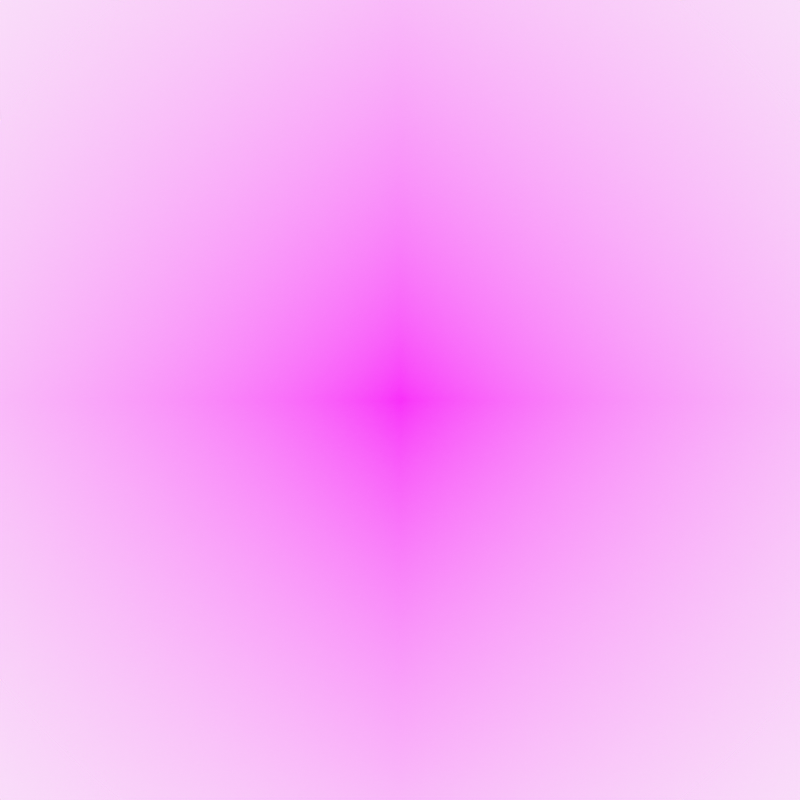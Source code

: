# Source: animation-template.blend  (saved by Blender 2.83.19; exported with 4.5.12 LTS)
import bpy
from mathutils import Matrix  # noqa: F401  (used for matrix-valued properties, if any)

bpy.ops.wm.read_factory_settings(use_empty=True)
scene = bpy.context.scene
scene.name = 'Scene'

# ---- collections
col_collection = bpy.data.collections.new('Collection'); scene.collection.children.link(col_collection)
col_camera = bpy.data.collections.new('Camera'); scene.collection.children.link(col_camera)

# ---- images (referenced by path relative to the original .blend; pixels are not part of the script)
import os
ASSET_DIR = os.environ.get("B2B_ASSET_DIR", "")  # directory of the original .blend (textures are referenced by path, not embedded)
HERE = os.path.dirname(os.path.abspath(__file__))  # packed textures are extracted next to this script under _unpacked/

def load_image(name, relpath, width, height, colorspace="sRGB"):
    """Load a texture the original file referenced (path relative to the .blend, or extracted next to this script)."""
    p = next((c for c in (os.path.join(HERE, relpath), os.path.join(ASSET_DIR, relpath)) if relpath and os.path.exists(c)), "")
    if p:
        img = bpy.data.images.load(p, check_existing=True)
        img.name = name
    else:  # same state as the original file: an image datablock whose file is absent (Cycles renders it pink)
        img = bpy.data.images.new(name, width, height)
        img.source = "FILE"
        img.filepath = "//" + (relpath or name)
    img.colorspace_settings.name = colorspace
    return img
img_map_template_png = load_image('map-template.png', 'map-template.png', 1024, 1024, 'sRGB')

# ---- materials (node trees are filled in below, after node groups)
mat_solid_stroke = bpy.data.materials.new('Solid Stroke')
mat_solid_stroke.use_transparent_shadow = False
mat_squares_stroke = bpy.data.materials.new('Squares Stroke')
mat_squares_stroke.use_transparent_shadow = False
mat_solid_fill = bpy.data.materials.new('Solid Fill')
mat_solid_fill.use_transparent_shadow = False
mat_dots_stroke = bpy.data.materials.new('Dots Stroke')
mat_dots_stroke.use_transparent_shadow = False
mat_map_template = bpy.data.materials.new('map-template')
mat_map_template.surface_render_method = 'BLENDED'
mat_map_template.blend_method = 'BLEND'
mat_map_template.use_transparent_shadow = False

# ---- material node trees
mat_dots_stroke.use_nodes = True; mat_dots_stroke.node_tree.nodes.clear()
_N = mat_dots_stroke.node_tree.nodes; _L = mat_dots_stroke.node_tree.links
n0 = _N.new('ShaderNodeOutputMaterial'); n0.name = 'Material Output'; n0.location = (300, 300)
n1 = _N.new('ShaderNodeBsdfPrincipled'); n1.name = 'Principled BSDF'; n1.location = (10, 300)
n1.distribution = 'GGX'
n1.subsurface_method = 'BURLEY'
n1.inputs[2].default_value = 0.4
n1.inputs[3].default_value = 1.45
n1.inputs[27].default_value = (0.0, 0.0, 0.0, 1.0)
n1.inputs[28].default_value = 1.0
_L.new(n1.outputs[0], n0.inputs[0])
n0.is_active_output = True
mat_map_template.use_nodes = True; mat_map_template.node_tree.nodes.clear()
_N = mat_map_template.node_tree.nodes; _L = mat_map_template.node_tree.links
n0 = _N.new('ShaderNodeOutputMaterial'); n0.name = 'Material Output'; n0.location = (300, 300)
n1 = _N.new('ShaderNodeTexImage'); n1.name = 'Image Texture'; n1.location = (-200, 300)
n1.image = img_map_template_png
n1.extension = 'CLIP'
n2 = _N.new('ShaderNodeBsdfPrincipled'); n2.name = 'Principled BSDF'; n2.location = (0, 300)
n2.distribution = 'GGX'
n2.subsurface_method = 'BURLEY'
n2.inputs[3].default_value = 1.45
n2.inputs[27].default_value = (0.0, 0.0, 0.0, 1.0)
n2.inputs[28].default_value = 1.0
_L.new(n1.outputs[0], n2.inputs[0])
_L.new(n1.outputs[1], n2.inputs[4])
_L.new(n2.outputs[0], n0.inputs[0])
n0.is_active_output = True

# ---- world
world_world = bpy.data.worlds.new('World'); scene.world = world_world
world_world.use_nodes = True; world_world.node_tree.nodes.clear()
_N = world_world.node_tree.nodes; _L = world_world.node_tree.links
n0 = _N.new('ShaderNodeOutputWorld'); n0.name = 'World Output'; n0.location = (300, 300)
n1 = _N.new('ShaderNodeBackground'); n1.name = 'Background'; n1.location = (10, 300)
n1.inputs[0].default_value = (0.9513, 0.9513, 0.9513, 1.0)
_L.new(n1.outputs[0], n0.inputs[0])
n0.is_active_output = True
world_world.color = (0.9513, 0.9513, 0.9513)
world_world.use_sun_shadow = False
world_world.sun_shadow_jitter_overblur = 0.0

# ---- cameras
cam_camera = bpy.data.cameras.new('Camera')
cam_camera.display_size = 2.0

# ---- meshes
me_map_template = bpy.data.meshes.new('map-template')
me_map_template.from_pydata([(-0.5, -0.5, 0.0), (0.5, -0.5, 0.0), (-0.5, 0.5, 0.0), (0.5, 0.5, 0.0)], [], [(0, 1, 3, 2)])
_uv = me_map_template.uv_layers.new(name='UVMap')
_uv.uv.foreach_set('vector', [0.0, 0.0, 1.0, 0.0, 1.0, 1.0, 0.0, 1.0])
me_map_template.materials.append(mat_map_template)
me_map_template.use_remesh_fix_poles = True
me_map_template.use_remesh_preserve_attributes = False
me_map_template.use_mirror_vertex_groups = False
me_map_template.update()

# ---- objects
ob_stroke = bpy.data.objects.new('Stroke', None)
ob_map_template = bpy.data.objects.new('map-template', me_map_template)
ob_camera = bpy.data.objects.new('Camera', cam_camera)

# ---- transforms, parenting, visibility, modifiers, constraints
ob_stroke.location = (0.0, 0.0, 0.0)
ob_stroke.empty_display_size = 0.2
ob_stroke.empty_image_offset = (0.0, 0.0)
ob_stroke.empty_image_side = 'FRONT'
ob_stroke.use_grease_pencil_lights = True
ob_stroke.lineart.crease_threshold = 0.0
ob_map_template.location = (0.0, 0.0, 0.0)
ob_map_template.rotation_euler = (1.571, 0.0, 0.0)
ob_map_template.scale = (8.706, 8.706, 8.706)
ob_map_template.lineart.crease_threshold = 0.0
ob_camera.location = (0.0, -12.0, 0.0)
ob_camera.rotation_euler = (1.571, -0.0, -0.0)
ob_camera.empty_image_side = 'FRONT'
ob_camera.lineart.crease_threshold = 0.0

# ---- collection membership
col_collection.objects.link(ob_stroke)
col_collection.objects.link(ob_map_template)
col_camera.objects.link(ob_camera)

# ---- scene / render settings (as saved in the file)
scene.camera = ob_camera
scene.frame_start = 1; scene.frame_end = 250; scene.frame_set(1)
scene.render.engine = 'BLENDER_EEVEE_NEXT'
scene.render.image_settings.file_format = 'FFMPEG'
scene.render.image_settings.color_mode = 'RGB'
scene.render.resolution_x = 800
scene.render.resolution_y = 800
scene.cycles.use_denoising = False
scene.cycles.samples = 128
scene.cycles.sampling_pattern = 'TABULATED_SOBOL'
scene.cycles.use_adaptive_sampling = False
scene.cycles.use_light_tree = False
scene.view_settings.view_transform = 'Standard'
bpy.context.view_layer.update()
